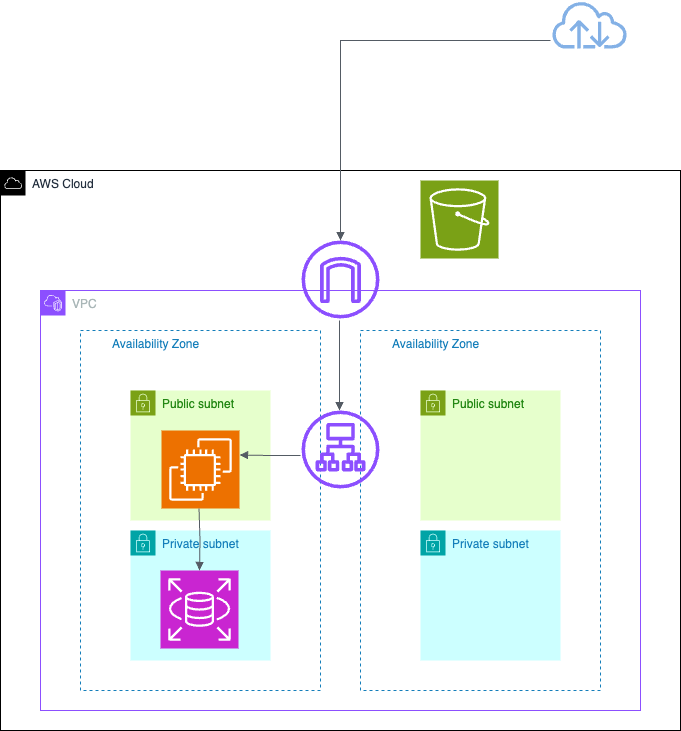

The diagram above was exported from draw.io. Its source (the exported page's mxGraphModel, read from the mxfile embedded in the PNG):
<mxGraphModel dx="947" dy="591" grid="0" gridSize="10" guides="1" tooltips="1" connect="1" arrows="1" fold="1" page="1" pageScale="1" pageWidth="827" pageHeight="1169" background="#FFFFFF" math="0" shadow="1">
  <root>
    <mxCell id="0" />
    <mxCell id="1" parent="0" />
    <mxCell id="sRLDfDI7VY6byUF_OU5e-8" value="" style="edgeStyle=orthogonalEdgeStyle;rounded=0;orthogonalLoop=1;jettySize=auto;html=1;" edge="1" parent="1" source="sRLDfDI7VY6byUF_OU5e-4">
      <mxGeometry relative="1" as="geometry">
        <mxPoint x="397" y="520" as="targetPoint" />
      </mxGeometry>
    </mxCell>
    <mxCell id="sRLDfDI7VY6byUF_OU5e-33" value="AWS Cloud" style="points=[[0,0],[0.25,0],[0.5,0],[0.75,0],[1,0],[1,0.25],[1,0.5],[1,0.75],[1,1],[0.75,1],[0.5,1],[0.25,1],[0,1],[0,0.75],[0,0.5],[0,0.25]];outlineConnect=0;gradientColor=none;html=1;whiteSpace=wrap;fontSize=12;fontStyle=0;container=1;pointerEvents=0;collapsible=0;recursiveResize=0;shape=mxgraph.aws4.group;grIcon=mxgraph.aws4.group_aws_cloud;strokeColor=#000000;fillColor=none;verticalAlign=top;align=left;spacingLeft=30;fontColor=#232F3E;dashed=0;connectable=0;expand=0;" vertex="1" parent="1">
      <mxGeometry x="80" y="560" width="680" height="560" as="geometry" />
    </mxCell>
    <mxCell id="sRLDfDI7VY6byUF_OU5e-34" value="VPC" style="points=[[0,0],[0.25,0],[0.5,0],[0.75,0],[1,0],[1,0.25],[1,0.5],[1,0.75],[1,1],[0.75,1],[0.5,1],[0.25,1],[0,1],[0,0.75],[0,0.5],[0,0.25]];outlineConnect=0;gradientColor=none;html=1;whiteSpace=wrap;fontSize=12;fontStyle=0;container=1;pointerEvents=0;collapsible=0;recursiveResize=0;shape=mxgraph.aws4.group;grIcon=mxgraph.aws4.group_vpc2;strokeColor=#8C4FFF;fillColor=none;verticalAlign=top;align=left;spacingLeft=30;fontColor=#AAB7B8;dashed=0;connectable=0;expand=0;" vertex="1" parent="sRLDfDI7VY6byUF_OU5e-33">
      <mxGeometry x="40" y="120" width="600" height="420" as="geometry" />
    </mxCell>
    <mxCell id="sRLDfDI7VY6byUF_OU5e-37" value="Private subnet" style="points=[[0,0],[0.25,0],[0.5,0],[0.75,0],[1,0],[1,0.25],[1,0.5],[1,0.75],[1,1],[0.75,1],[0.5,1],[0.25,1],[0,1],[0,0.75],[0,0.5],[0,0.25]];outlineConnect=0;gradientColor=none;html=1;whiteSpace=wrap;fontSize=12;fontStyle=0;container=1;pointerEvents=0;collapsible=0;recursiveResize=0;shape=mxgraph.aws4.group;grIcon=mxgraph.aws4.group_security_group;grStroke=0;strokeColor=#00A4A6;fillColor=#CCFFFF;verticalAlign=top;align=left;spacingLeft=30;fontColor=#147EBA;dashed=0;expand=0;connectable=0;" vertex="1" parent="sRLDfDI7VY6byUF_OU5e-34">
      <mxGeometry x="90" y="240" width="140" height="130" as="geometry" />
    </mxCell>
    <mxCell id="sRLDfDI7VY6byUF_OU5e-38" value="Public subnet" style="points=[[0,0],[0.25,0],[0.5,0],[0.75,0],[1,0],[1,0.25],[1,0.5],[1,0.75],[1,1],[0.75,1],[0.5,1],[0.25,1],[0,1],[0,0.75],[0,0.5],[0,0.25]];outlineConnect=0;gradientColor=none;html=1;whiteSpace=wrap;fontSize=12;fontStyle=0;container=1;pointerEvents=0;collapsible=0;recursiveResize=0;shape=mxgraph.aws4.group;grIcon=mxgraph.aws4.group_security_group;grStroke=0;strokeColor=#7AA116;fillColor=#E6FFCC;verticalAlign=top;align=left;spacingLeft=30;fontColor=#248814;dashed=0;fontFamily=Helvetica;connectable=0;expand=0;" vertex="1" parent="sRLDfDI7VY6byUF_OU5e-34">
      <mxGeometry x="380" y="100" width="140" height="130" as="geometry" />
    </mxCell>
    <mxCell id="sRLDfDI7VY6byUF_OU5e-40" value="Availability Zone" style="fillColor=none;strokeColor=#147EBA;dashed=1;verticalAlign=top;fontStyle=0;fontColor=#147EBA;whiteSpace=wrap;html=1;pointerEvents=0;align=left;spacingLeft=30;fontFamily=Helvetica;fontSize=12;" vertex="1" parent="sRLDfDI7VY6byUF_OU5e-34">
      <mxGeometry x="40" y="40" width="240" height="360" as="geometry" />
    </mxCell>
    <mxCell id="sRLDfDI7VY6byUF_OU5e-43" value="Public subnet" style="points=[[0,0],[0.25,0],[0.5,0],[0.75,0],[1,0],[1,0.25],[1,0.5],[1,0.75],[1,1],[0.75,1],[0.5,1],[0.25,1],[0,1],[0,0.75],[0,0.5],[0,0.25]];outlineConnect=0;gradientColor=none;html=1;whiteSpace=wrap;fontSize=12;fontStyle=0;container=1;pointerEvents=0;collapsible=0;recursiveResize=0;shape=mxgraph.aws4.group;grIcon=mxgraph.aws4.group_security_group;grStroke=0;strokeColor=#7AA116;fillColor=#E6FFCC;verticalAlign=top;align=left;spacingLeft=30;fontColor=#248814;dashed=0;fontFamily=Helvetica;connectable=0;expand=0;" vertex="1" parent="sRLDfDI7VY6byUF_OU5e-34">
      <mxGeometry x="90" y="100" width="140" height="130" as="geometry" />
    </mxCell>
    <mxCell id="sRLDfDI7VY6byUF_OU5e-44" value="Private subnet" style="points=[[0,0],[0.25,0],[0.5,0],[0.75,0],[1,0],[1,0.25],[1,0.5],[1,0.75],[1,1],[0.75,1],[0.5,1],[0.25,1],[0,1],[0,0.75],[0,0.5],[0,0.25]];outlineConnect=0;gradientColor=none;html=1;whiteSpace=wrap;fontSize=12;fontStyle=0;container=1;pointerEvents=0;collapsible=0;recursiveResize=0;shape=mxgraph.aws4.group;grIcon=mxgraph.aws4.group_security_group;grStroke=0;strokeColor=#00A4A6;fillColor=#CCFFFF;verticalAlign=top;align=left;spacingLeft=30;fontColor=#147EBA;dashed=0;expand=0;connectable=0;" vertex="1" parent="sRLDfDI7VY6byUF_OU5e-34">
      <mxGeometry x="380" y="240" width="140" height="130" as="geometry" />
    </mxCell>
    <mxCell id="sRLDfDI7VY6byUF_OU5e-45" value="Availability Zone" style="fillColor=none;strokeColor=#147EBA;dashed=1;verticalAlign=top;fontStyle=0;fontColor=#147EBA;whiteSpace=wrap;html=1;pointerEvents=0;align=left;spacingLeft=30;fontFamily=Helvetica;fontSize=12;" vertex="1" parent="sRLDfDI7VY6byUF_OU5e-34">
      <mxGeometry x="320" y="40" width="240" height="360" as="geometry" />
    </mxCell>
    <mxCell id="sRLDfDI7VY6byUF_OU5e-49" value="" style="sketch=0;outlineConnect=0;fontColor=#232F3E;gradientColor=none;fillColor=#8C4FFF;strokeColor=none;dashed=0;verticalLabelPosition=bottom;verticalAlign=top;align=center;html=1;fontSize=12;fontStyle=0;aspect=fixed;pointerEvents=1;shape=mxgraph.aws4.internet_gateway;spacingLeft=30;fontFamily=Helvetica;" vertex="1" parent="sRLDfDI7VY6byUF_OU5e-34">
      <mxGeometry x="261" y="-50" width="78" height="78" as="geometry" />
    </mxCell>
    <mxCell id="sRLDfDI7VY6byUF_OU5e-50" value="" style="sketch=0;outlineConnect=0;fontColor=#232F3E;gradientColor=none;fillColor=#8C4FFF;strokeColor=none;dashed=0;verticalLabelPosition=bottom;verticalAlign=top;align=center;html=1;fontSize=12;fontStyle=0;aspect=fixed;pointerEvents=1;shape=mxgraph.aws4.application_load_balancer;spacingLeft=30;fontFamily=Helvetica;" vertex="1" parent="sRLDfDI7VY6byUF_OU5e-34">
      <mxGeometry x="261" y="120" width="78" height="78" as="geometry" />
    </mxCell>
    <mxCell id="sRLDfDI7VY6byUF_OU5e-52" value="" style="sketch=0;points=[[0,0,0],[0.25,0,0],[0.5,0,0],[0.75,0,0],[1,0,0],[0,1,0],[0.25,1,0],[0.5,1,0],[0.75,1,0],[1,1,0],[0,0.25,0],[0,0.5,0],[0,0.75,0],[1,0.25,0],[1,0.5,0],[1,0.75,0]];outlineConnect=0;fontColor=#232F3E;fillColor=#C925D1;strokeColor=#ffffff;dashed=0;verticalLabelPosition=bottom;verticalAlign=top;align=center;html=1;fontSize=12;fontStyle=0;aspect=fixed;shape=mxgraph.aws4.resourceIcon;resIcon=mxgraph.aws4.rds;pointerEvents=0;spacingLeft=30;fontFamily=Helvetica;" vertex="1" parent="sRLDfDI7VY6byUF_OU5e-34">
      <mxGeometry x="120" y="280" width="78" height="78" as="geometry" />
    </mxCell>
    <mxCell id="sRLDfDI7VY6byUF_OU5e-53" value="" style="sketch=0;points=[[0,0,0],[0.25,0,0],[0.5,0,0],[0.75,0,0],[1,0,0],[0,1,0],[0.25,1,0],[0.5,1,0],[0.75,1,0],[1,1,0],[0,0.25,0],[0,0.5,0],[0,0.75,0],[1,0.25,0],[1,0.5,0],[1,0.75,0]];outlineConnect=0;fontColor=#232F3E;fillColor=#ED7100;strokeColor=#ffffff;dashed=0;verticalLabelPosition=bottom;verticalAlign=top;align=center;html=1;fontSize=12;fontStyle=0;aspect=fixed;shape=mxgraph.aws4.resourceIcon;resIcon=mxgraph.aws4.ec2;pointerEvents=0;spacingLeft=30;fontFamily=Helvetica;" vertex="1" parent="sRLDfDI7VY6byUF_OU5e-34">
      <mxGeometry x="121" y="140" width="78" height="78" as="geometry" />
    </mxCell>
    <mxCell id="sRLDfDI7VY6byUF_OU5e-60" value="" style="edgeStyle=orthogonalEdgeStyle;html=1;endArrow=none;elbow=vertical;startArrow=block;startFill=1;strokeColor=#545B64;rounded=0;fontFamily=Helvetica;fontSize=12;fontColor=#147EBA;fontStyle=0;" edge="1" parent="sRLDfDI7VY6byUF_OU5e-34" source="sRLDfDI7VY6byUF_OU5e-50">
      <mxGeometry width="100" relative="1" as="geometry">
        <mxPoint x="199" y="30" as="sourcePoint" />
        <mxPoint x="299" y="30" as="targetPoint" />
        <Array as="points">
          <mxPoint x="300" y="30" />
        </Array>
      </mxGeometry>
    </mxCell>
    <mxCell id="sRLDfDI7VY6byUF_OU5e-62" value="" style="edgeStyle=orthogonalEdgeStyle;html=1;endArrow=none;elbow=vertical;startArrow=block;startFill=1;strokeColor=#545B64;rounded=0;fontFamily=Helvetica;fontSize=12;fontColor=#147EBA;fontStyle=0;" edge="1" parent="sRLDfDI7VY6byUF_OU5e-34">
      <mxGeometry width="100" relative="1" as="geometry">
        <mxPoint x="199" y="164.5" as="sourcePoint" />
        <mxPoint x="260" y="165" as="targetPoint" />
      </mxGeometry>
    </mxCell>
    <mxCell id="sRLDfDI7VY6byUF_OU5e-64" value="" style="edgeStyle=orthogonalEdgeStyle;html=1;endArrow=none;elbow=vertical;startArrow=block;startFill=1;strokeColor=#545B64;rounded=0;fontFamily=Helvetica;fontSize=12;fontColor=#147EBA;fontStyle=0;" edge="1" parent="sRLDfDI7VY6byUF_OU5e-34">
      <mxGeometry width="100" relative="1" as="geometry">
        <mxPoint x="159" y="280" as="sourcePoint" />
        <mxPoint x="158.5" y="218" as="targetPoint" />
      </mxGeometry>
    </mxCell>
    <mxCell id="sRLDfDI7VY6byUF_OU5e-47" value="" style="sketch=0;points=[[0,0,0],[0.25,0,0],[0.5,0,0],[0.75,0,0],[1,0,0],[0,1,0],[0.25,1,0],[0.5,1,0],[0.75,1,0],[1,1,0],[0,0.25,0],[0,0.5,0],[0,0.75,0],[1,0.25,0],[1,0.5,0],[1,0.75,0]];outlineConnect=0;fontColor=#232F3E;fillColor=#7AA116;strokeColor=#ffffff;dashed=0;verticalLabelPosition=bottom;verticalAlign=top;align=center;html=1;fontSize=12;fontStyle=0;aspect=fixed;shape=mxgraph.aws4.resourceIcon;resIcon=mxgraph.aws4.s3;pointerEvents=0;spacingLeft=30;fontFamily=Helvetica;" vertex="1" parent="sRLDfDI7VY6byUF_OU5e-33">
      <mxGeometry x="420" y="10" width="78" height="78" as="geometry" />
    </mxCell>
    <mxCell id="sRLDfDI7VY6byUF_OU5e-51" value="" style="sketch=0;outlineConnect=0;fontColor=#232F3E;gradientColor=none;fillColor=#84B1E6;strokeColor=none;dashed=0;verticalLabelPosition=bottom;verticalAlign=top;align=center;html=1;fontSize=12;fontStyle=0;aspect=fixed;pointerEvents=1;shape=mxgraph.aws4.internet;spacingLeft=30;fontFamily=Helvetica;" vertex="1" parent="1">
      <mxGeometry x="630" y="390" width="78" height="48" as="geometry" />
    </mxCell>
    <mxCell id="sRLDfDI7VY6byUF_OU5e-59" value="" style="html=1;endArrow=none;elbow=vertical;startArrow=block;startFill=1;strokeColor=#545B64;rounded=0;fontFamily=Helvetica;fontSize=12;fontColor=#147EBA;fontStyle=0;edgeStyle=orthogonalEdgeStyle;" edge="1" parent="1" source="sRLDfDI7VY6byUF_OU5e-49">
      <mxGeometry width="100" relative="1" as="geometry">
        <mxPoint x="420" y="620" as="sourcePoint" />
        <mxPoint x="630" y="430" as="targetPoint" />
        <Array as="points">
          <mxPoint x="420" y="430" />
        </Array>
      </mxGeometry>
    </mxCell>
  </root>
</mxGraphModel>